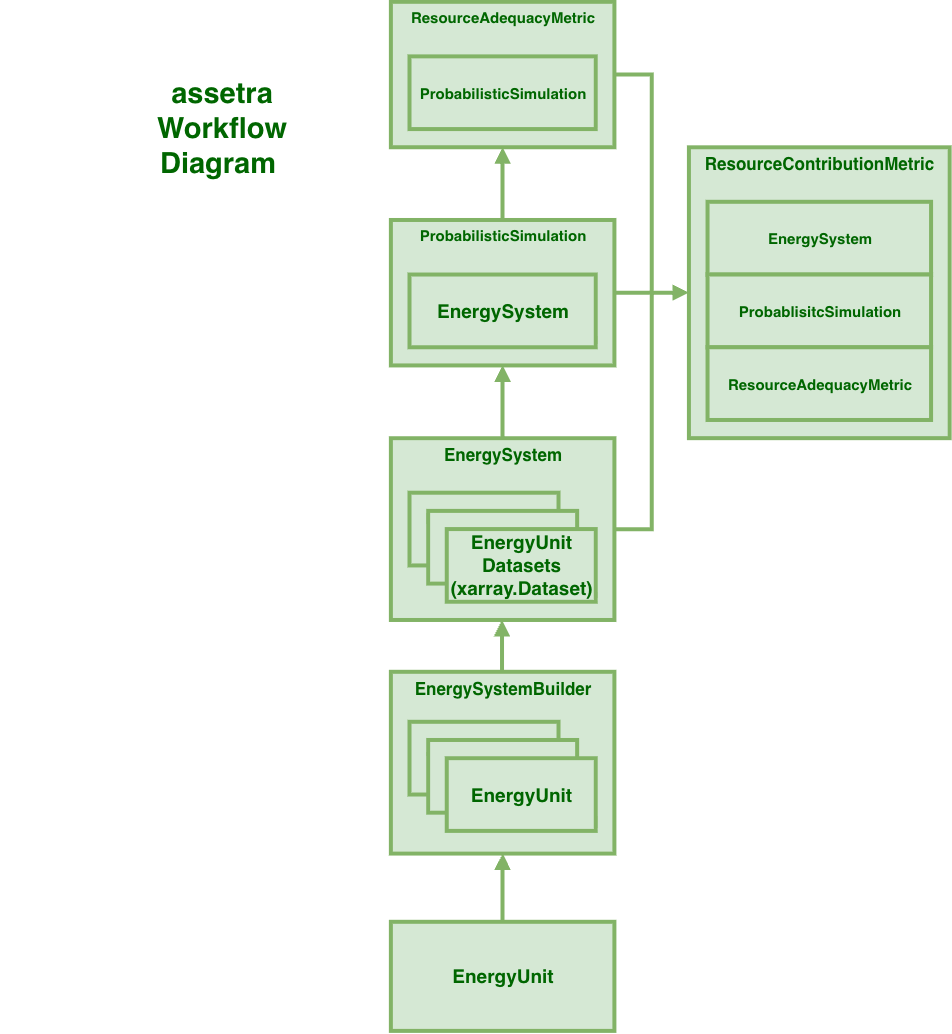

The diagram above was exported from draw.io. Its source (the exported page's mxGraphModel, read from the mxfile embedded in the PNG):
<mxGraphModel dx="2236" dy="2140" grid="1" gridSize="10" guides="1" tooltips="1" connect="1" arrows="1" fold="1" page="1" pageScale="1" pageWidth="2000" pageHeight="400" math="0" shadow="0">
  <root>
    <mxCell id="0" />
    <mxCell id="1" parent="0" />
    <mxCell id="ov9PU5uzwGSOFfLKYfcK-93" connectable="0" parent="1" style="group;fontSize=34;strokeWidth=4;" value="" vertex="1">
      <mxGeometry height="800" width="950" x="560" y="-520" as="geometry" />
    </mxCell>
    <mxCell id="ov9PU5uzwGSOFfLKYfcK-15" parent="ov9PU5uzwGSOFfLKYfcK-93" style="rounded=0;whiteSpace=wrap;html=1;verticalAlign=top;fillColor=#d5e8d4;strokeColor=#82b366;fontColor=#006600;strokeWidth=4;fontSize=17;fontStyle=1" value="EnergySystemBuilder" vertex="1">
      <mxGeometry height="181.8181818181818" width="223.5294117647059" x="391.1723529411765" y="670.0036363636364" as="geometry" />
    </mxCell>
    <mxCell id="ov9PU5uzwGSOFfLKYfcK-18" parent="ov9PU5uzwGSOFfLKYfcK-93" style="rounded=0;whiteSpace=wrap;html=1;fillColor=#d5e8d4;strokeColor=#82b366;fontColor=#006600;strokeWidth=4;fontSize=11;fontStyle=1" value="" vertex="1">
      <mxGeometry height="72.72727272727273" width="149.01960784313727" x="409.79980392156864" y="719.9990909090909" as="geometry" />
    </mxCell>
    <mxCell id="ov9PU5uzwGSOFfLKYfcK-30" parent="ov9PU5uzwGSOFfLKYfcK-93" style="rounded=0;whiteSpace=wrap;html=1;fillColor=#d5e8d4;strokeColor=#82b366;fontColor=#006600;strokeWidth=4;fontStyle=1" value="" vertex="1">
      <mxGeometry height="72.72727272727273" width="149.01960784313727" x="428.4272549019608" y="738.1809090909092" as="geometry" />
    </mxCell>
    <mxCell id="ov9PU5uzwGSOFfLKYfcK-31" parent="ov9PU5uzwGSOFfLKYfcK-93" style="rounded=0;whiteSpace=wrap;html=1;fillColor=#d5e8d4;strokeColor=#82b366;fontColor=#006600;strokeWidth=4;fontStyle=1;fontSize=19;" value="EnergyUnit" vertex="1">
      <mxGeometry height="72.72727272727273" width="149.01960784313727" x="447.05470588235295" y="756.3627272727274" as="geometry" />
    </mxCell>
    <mxCell id="ov9PU5uzwGSOFfLKYfcK-32" parent="ov9PU5uzwGSOFfLKYfcK-93" style="rounded=0;whiteSpace=wrap;html=1;verticalAlign=top;fillColor=#d5e8d4;strokeColor=#82b366;fontColor=#006600;strokeWidth=4;fontSize=17;fontStyle=1" value="EnergySystem" vertex="1">
      <mxGeometry height="181.8181818181818" width="223.5294117647059" x="391.1764705882353" y="436.3636363636364" as="geometry" />
    </mxCell>
    <mxCell id="ov9PU5uzwGSOFfLKYfcK-33" parent="ov9PU5uzwGSOFfLKYfcK-93" style="rounded=0;whiteSpace=wrap;html=1;fillColor=#d5e8d4;strokeColor=#82b366;fontColor=#006600;strokeWidth=4;fontStyle=1" value="" vertex="1">
      <mxGeometry height="72.72727272727273" width="149.01960784313727" x="409.80392156862746" y="490.90909090909093" as="geometry" />
    </mxCell>
    <mxCell id="ov9PU5uzwGSOFfLKYfcK-34" parent="ov9PU5uzwGSOFfLKYfcK-93" style="rounded=0;whiteSpace=wrap;html=1;fillColor=#d5e8d4;strokeColor=#82b366;fontColor=#006600;strokeWidth=4;fontStyle=1" value="" vertex="1">
      <mxGeometry height="72.72727272727273" width="149.01960784313727" x="428.4313725490196" y="509.0909090909091" as="geometry" />
    </mxCell>
    <mxCell id="ov9PU5uzwGSOFfLKYfcK-35" parent="ov9PU5uzwGSOFfLKYfcK-93" style="rounded=0;whiteSpace=wrap;html=1;fillColor=#d5e8d4;strokeColor=#82b366;fontColor=#006600;strokeWidth=4;fontSize=19;fontStyle=1" value="&lt;div style=&quot;font-size: 19px;&quot;&gt;&lt;span style=&quot;background-color: transparent; color: light-dark(rgb(0, 102, 0), rgb(111, 199, 111));&quot;&gt;EnergyUnit Datasets&lt;/span&gt;&lt;/div&gt;&lt;div style=&quot;font-size: 19px;&quot;&gt;&lt;span style=&quot;background-color: transparent; color: light-dark(rgb(0, 102, 0), rgb(111, 199, 111));&quot;&gt;(&lt;/span&gt;&lt;span style=&quot;background-color: transparent; color: light-dark(rgb(0, 102, 0), rgb(111, 199, 111));&quot;&gt;xarray.Dataset)&lt;/span&gt;&lt;/div&gt;" vertex="1">
      <mxGeometry height="72.72727272727273" width="149.01960784313727" x="447.0588235294118" y="527.2727272727274" as="geometry" />
    </mxCell>
    <mxCell id="ov9PU5uzwGSOFfLKYfcK-41" parent="ov9PU5uzwGSOFfLKYfcK-93" style="rounded=0;whiteSpace=wrap;html=1;verticalAlign=top;fillColor=#d5e8d4;strokeColor=#82b366;fontColor=#006600;strokeWidth=4;fontSize=15;fontStyle=1" value="&lt;font style=&quot;font-size: 15px;&quot;&gt;ProbabilisticSimulation&lt;/font&gt;" vertex="1">
      <mxGeometry height="145.45454545454547" width="223.5294117647059" x="391.1764705882353" y="218.1818181818182" as="geometry" />
    </mxCell>
    <mxCell id="ov9PU5uzwGSOFfLKYfcK-44" edge="1" parent="ov9PU5uzwGSOFfLKYfcK-93" source="ov9PU5uzwGSOFfLKYfcK-32" style="edgeStyle=orthogonalEdgeStyle;shape=connector;rounded=0;orthogonalLoop=1;jettySize=auto;html=1;entryX=0.5;entryY=1;entryDx=0;entryDy=0;labelBackgroundColor=default;strokeColor=#82b366;strokeWidth=4;fontFamily=Helvetica;fontSize=11;fontColor=#006600;endArrow=block;endFill=1;fillColor=#d5e8d4;fontStyle=1" target="ov9PU5uzwGSOFfLKYfcK-41">
      <mxGeometry relative="1" as="geometry" />
    </mxCell>
    <mxCell id="ov9PU5uzwGSOFfLKYfcK-42" parent="ov9PU5uzwGSOFfLKYfcK-93" style="rounded=0;whiteSpace=wrap;html=1;fillColor=#d5e8d4;strokeColor=#82b366;fontColor=#006600;strokeWidth=4;fontSize=19;fontStyle=1" value="EnergySystem" vertex="1">
      <mxGeometry height="72.72727272727273" width="186.27450980392157" x="409.80392156862746" y="272.72727272727275" as="geometry" />
    </mxCell>
    <mxCell id="ov9PU5uzwGSOFfLKYfcK-45" parent="ov9PU5uzwGSOFfLKYfcK-93" style="rounded=0;whiteSpace=wrap;html=1;verticalAlign=top;fillColor=#d5e8d4;strokeColor=#82b366;fontColor=#006600;strokeWidth=4;fontSize=15;fontStyle=1" value="ResourceAdequacyMetric" vertex="1">
      <mxGeometry height="145.45454545454547" width="223.5294117647059" x="391.1764705882353" as="geometry" />
    </mxCell>
    <mxCell id="ov9PU5uzwGSOFfLKYfcK-49" edge="1" parent="ov9PU5uzwGSOFfLKYfcK-93" source="ov9PU5uzwGSOFfLKYfcK-41" style="edgeStyle=orthogonalEdgeStyle;shape=connector;rounded=0;orthogonalLoop=1;jettySize=auto;html=1;entryX=0.5;entryY=1;entryDx=0;entryDy=0;labelBackgroundColor=default;strokeColor=#82b366;strokeWidth=4;fontFamily=Helvetica;fontSize=11;fontColor=#006600;endArrow=block;endFill=1;fillColor=#d5e8d4;fontStyle=1" target="ov9PU5uzwGSOFfLKYfcK-45">
      <mxGeometry relative="1" as="geometry" />
    </mxCell>
    <mxCell id="ov9PU5uzwGSOFfLKYfcK-46" parent="ov9PU5uzwGSOFfLKYfcK-93" style="rounded=0;whiteSpace=wrap;html=1;fillColor=#d5e8d4;strokeColor=#82b366;fontColor=#006600;strokeWidth=4;fontSize=15;fontStyle=1" value="ProbabilisticSimulation" vertex="1">
      <mxGeometry height="72.72727272727273" width="186.27450980392157" x="409.80392156862746" y="54.54545454545455" as="geometry" />
    </mxCell>
    <mxCell id="ov9PU5uzwGSOFfLKYfcK-50" parent="ov9PU5uzwGSOFfLKYfcK-93" style="rounded=0;whiteSpace=wrap;html=1;verticalAlign=top;fillColor=#d5e8d4;strokeColor=#82b366;fontColor=#006600;strokeWidth=4;fontSize=17;fontStyle=1" value="ResourceContributionMetric&lt;div&gt;&lt;br&gt;&lt;/div&gt;" vertex="1">
      <mxGeometry height="290.90909090909093" width="260.7843137254902" x="689.2156862745098" y="145.45454545454547" as="geometry" />
    </mxCell>
    <mxCell id="ov9PU5uzwGSOFfLKYfcK-56" edge="1" parent="ov9PU5uzwGSOFfLKYfcK-93" source="ov9PU5uzwGSOFfLKYfcK-32" style="edgeStyle=orthogonalEdgeStyle;shape=connector;rounded=0;orthogonalLoop=1;jettySize=auto;html=1;entryX=0;entryY=0.5;entryDx=0;entryDy=0;labelBackgroundColor=default;strokeColor=#82b366;strokeWidth=4;fontFamily=Helvetica;fontSize=11;fontColor=#006600;endArrow=block;endFill=1;fillColor=#d5e8d4;fontStyle=1" target="ov9PU5uzwGSOFfLKYfcK-50">
      <mxGeometry relative="1" as="geometry" />
    </mxCell>
    <mxCell id="ov9PU5uzwGSOFfLKYfcK-55" edge="1" parent="ov9PU5uzwGSOFfLKYfcK-93" source="ov9PU5uzwGSOFfLKYfcK-41" style="edgeStyle=orthogonalEdgeStyle;shape=connector;rounded=0;orthogonalLoop=1;jettySize=auto;html=1;entryX=0;entryY=0.5;entryDx=0;entryDy=0;labelBackgroundColor=default;strokeColor=#82b366;strokeWidth=4;fontFamily=Helvetica;fontSize=11;fontColor=#006600;endArrow=block;endFill=1;fillColor=#d5e8d4;fontStyle=1" target="ov9PU5uzwGSOFfLKYfcK-50">
      <mxGeometry relative="1" as="geometry" />
    </mxCell>
    <mxCell id="ov9PU5uzwGSOFfLKYfcK-57" edge="1" parent="ov9PU5uzwGSOFfLKYfcK-93" source="ov9PU5uzwGSOFfLKYfcK-45" style="edgeStyle=orthogonalEdgeStyle;shape=connector;rounded=0;orthogonalLoop=1;jettySize=auto;html=1;entryX=0;entryY=0.5;entryDx=0;entryDy=0;labelBackgroundColor=default;strokeColor=#82b366;strokeWidth=4;fontFamily=Helvetica;fontSize=11;fontColor=#006600;endArrow=block;endFill=1;fillColor=#d5e8d4;fontStyle=1" target="ov9PU5uzwGSOFfLKYfcK-50">
      <mxGeometry relative="1" as="geometry" />
    </mxCell>
    <mxCell id="ov9PU5uzwGSOFfLKYfcK-51" parent="ov9PU5uzwGSOFfLKYfcK-93" style="rounded=0;whiteSpace=wrap;html=1;fillColor=#d5e8d4;strokeColor=#82b366;fontColor=#006600;strokeWidth=4;fontSize=15;fontStyle=1" value="EnergySystem" vertex="1">
      <mxGeometry height="72.72727272727273" width="223.5294117647059" x="707.843137254902" y="200" as="geometry" />
    </mxCell>
    <mxCell id="ov9PU5uzwGSOFfLKYfcK-52" parent="ov9PU5uzwGSOFfLKYfcK-93" style="rounded=0;whiteSpace=wrap;html=1;fillColor=#d5e8d4;strokeColor=#82b366;fontColor=#006600;strokeWidth=4;fontSize=15;fontStyle=1" value="ProbablisitcSimulation" vertex="1">
      <mxGeometry height="72.72727272727273" width="223.5294117647059" x="707.843137254902" y="272.72727272727275" as="geometry" />
    </mxCell>
    <mxCell id="ov9PU5uzwGSOFfLKYfcK-53" parent="ov9PU5uzwGSOFfLKYfcK-93" style="rounded=0;whiteSpace=wrap;html=1;fillColor=#d5e8d4;strokeColor=#82b366;fontColor=#006600;strokeWidth=4;fontSize=15;fontStyle=1" value="ResourceAdequacyMetric" vertex="1">
      <mxGeometry height="72.72727272727273" width="223.5294117647059" x="707.843137254902" y="345.4545454545455" as="geometry" />
    </mxCell>
    <mxCell id="ov9PU5uzwGSOFfLKYfcK-70" parent="ov9PU5uzwGSOFfLKYfcK-93" style="text;html=1;strokeColor=none;fillColor=none;align=center;verticalAlign=middle;whiteSpace=wrap;rounded=0;fontSize=29;fontFamily=Helvetica;fontColor=#006600;strokeWidth=4;" value="&lt;b style=&quot;font-size: 29px;&quot;&gt;assetra Workflow Diagram&amp;nbsp;&lt;br style=&quot;font-size: 29px;&quot;&gt;&lt;/b&gt;" vertex="1">
      <mxGeometry height="54.54545454545455" width="223.5294117647059" x="110.00490196078431" y="99.99818181818182" as="geometry" />
    </mxCell>
    <mxCell id="065nMsl_FeYF6zLKmnw5-1" edge="1" parent="ov9PU5uzwGSOFfLKYfcK-93" style="edgeStyle=orthogonalEdgeStyle;rounded=0;orthogonalLoop=1;jettySize=auto;html=1;innerLoopWaypoints=1;exitX=0.5;exitY=1;exitDx=0;exitDy=0;">
      <mxGeometry relative="1" as="geometry">
        <mxPoint x="150" y="181.82000000000016" as="sourcePoint" />
        <mxPoint x="150" y="181.82000000000016" as="targetPoint" />
      </mxGeometry>
    </mxCell>
    <mxCell id="065nMsl_FeYF6zLKmnw5-3" edge="1" parent="ov9PU5uzwGSOFfLKYfcK-93" style="edgeStyle=orthogonalEdgeStyle;rounded=0;orthogonalLoop=1;jettySize=auto;html=1;entryX=0.5;entryY=1;entryDx=0;entryDy=0;fillColor=#d5e8d4;strokeColor=#82b366;fontColor=#006600;strokeWidth=4;endArrow=block;endFill=1;fontStyle=1">
      <mxGeometry relative="1" as="geometry">
        <mxPoint x="502.31999999999994" y="670" as="sourcePoint" />
        <mxPoint x="502.31999999999994" y="618.1800000000001" as="targetPoint" />
      </mxGeometry>
    </mxCell>
    <mxCell id="ov9PU5uzwGSOFfLKYfcK-14" parent="1" style="rounded=0;whiteSpace=wrap;html=1;fillColor=#d5e8d4;strokeColor=#82b366;fontColor=#006600;strokeWidth=4;fontStyle=1;fontSize=19;" value="EnergyUnit" vertex="1">
      <mxGeometry height="109.0909090909091" width="223.5294117647059" x="951.1723529411765" y="399.999090909091" as="geometry" />
    </mxCell>
    <mxCell id="ov9PU5uzwGSOFfLKYfcK-19" edge="1" parent="1" source="ov9PU5uzwGSOFfLKYfcK-14" style="edgeStyle=orthogonalEdgeStyle;rounded=0;orthogonalLoop=1;jettySize=auto;html=1;entryX=0.5;entryY=1;entryDx=0;entryDy=0;fillColor=#d5e8d4;strokeColor=#82b366;fontColor=#006600;strokeWidth=4;endArrow=block;endFill=1;fontStyle=1" target="ov9PU5uzwGSOFfLKYfcK-15">
      <mxGeometry relative="1" as="geometry" />
    </mxCell>
  </root>
</mxGraphModel>